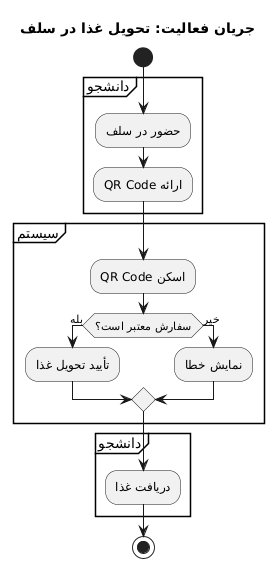

The diagram above was rendered by PlantUML. Its source (embedded in the PNG):
@startuml
title جریان فعالیت: تحویل غذا در سلف

start

partition "دانشجو" {
    :حضور در سلف;
    :ارائه QR Code;
}

partition "سیستم" {
    :اسکن QR Code;
    if (سفارش معتبر است؟) then (بله)
        :تأیید تحویل غذا;
    else (خیر)
        :نمایش خطا;
    endif
}

partition "دانشجو" {
    :دریافت غذا;
}

stop
@enduml